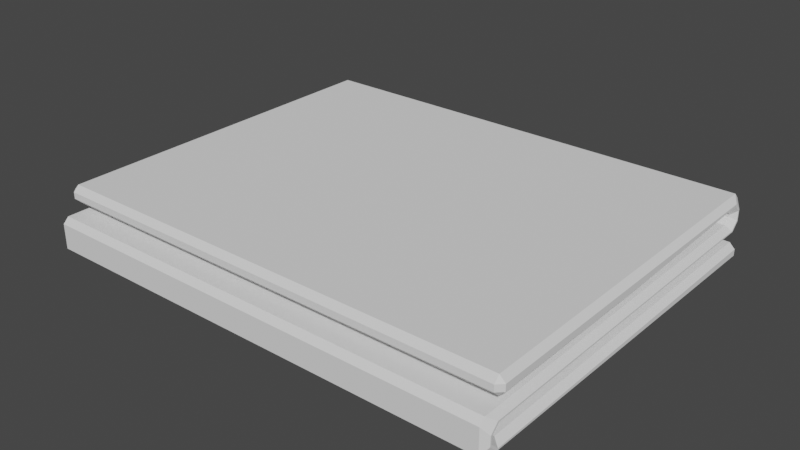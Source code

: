 # Source: folded_pants.blend  (saved by Blender 2.80.75; exported with 4.5.12 LTS)
import bpy
from mathutils import Matrix  # noqa: F401  (used for matrix-valued properties, if any)

bpy.ops.wm.read_factory_settings(use_empty=True)
scene = bpy.context.scene
scene.name = 'Scene'

# ---- collections
col_collection = bpy.data.collections.new('Collection'); scene.collection.children.link(col_collection)

# ---- world
world_world = bpy.data.worlds.new('World'); scene.world = world_world
world_world.use_nodes = True; world_world.node_tree.nodes.clear()
_N = world_world.node_tree.nodes; _L = world_world.node_tree.links
n0 = _N.new('ShaderNodeOutputWorld'); n0.name = 'World Output'; n0.location = (300, 300)
n1 = _N.new('ShaderNodeBackground'); n1.name = 'Background'; n1.location = (10, 300)
n1.inputs[0].default_value = (0.05088, 0.05088, 0.05088, 1.0)
_L.new(n1.outputs[0], n0.inputs[0])
n0.is_active_output = True
world_world.color = (0.05088, 0.05088, 0.05088)
world_world.use_sun_shadow = False
world_world.sun_shadow_jitter_overblur = 0.0

# ---- meshes
me_plane = bpy.data.meshes.new('Plane')
me_plane.from_pydata([(-0.5501, -0.4325, 0.0), (0.5501, -0.4325, 0.0), (-0.5501, 0.431, 0.0), (0.5501, 0.431, 0.0), (-0.5501, 0.431, -0.08986), (0.5501, 0.431, -0.08986), (-0.5501, -0.4384, -0.08986), (0.5501, -0.4384, -0.08986), (-0.5501, -0.4384, -0.1158), (0.5501, -0.4384, -0.1158), (-0.5501, 0.4394, -0.1158), (0.5501, 0.4394, -0.1158), (0.5501, -0.0007524, 0.0), (0.2784, -0.0007524, 0.0), (-0.5501, -0.0007524, 0.0)], [], [(14, 13, 12, 3, 2), (2, 3, 5, 4), (4, 5, 7, 6), (6, 7, 9, 8), (8, 9, 11, 10), (0, 1, 12, 13, 14)])
_uv = me_plane.uv_layers.new(name='UVMap')
_uv.uv.foreach_set('vector', [0.0, 0.5, 0.753, 0.5412, 1.0, 0.8106, 1.0, 1.0, 0.0, 1.0, 0.0, 1.0, 1.0, 1.0, 1.0, 1.0, 0.0, 1.0, 0.0, 1.0, 1.0, 1.0, 1.0, 1.0, 0.0, 1.0, 0.0, 1.0, 1.0, 1.0, 1.0, 1.0, 0.0, 1.0, 0.0, 1.0, 1.0, 1.0, 1.0, 1.0, 0.0, 1.0, 0.0, 0.0, 1.0, 0.0, 1.0, 0.2336, 0.753, 0.5412, 0.0, 0.5])
me_plane.use_remesh_preserve_volume = False
me_plane.use_remesh_preserve_attributes = False
me_plane.use_mirror_vertex_groups = False
me_plane.update()

# ---- objects
ob_folded_clothes = bpy.data.objects.new('folded clothes', me_plane)

# ---- transforms, parenting, visibility, modifiers, constraints
ob_folded_clothes.location = (0.0, 0.0, 0.0)
ob_folded_clothes.lineart.crease_threshold = 0.0
_m = ob_folded_clothes.modifiers.new('Solidify', 'SOLIDIFY')
_m.thickness = 0.041
_m.nonmanifold_thickness_mode = 'FIXED'
_m.nonmanifold_merge_threshold = 0.0003
_m = ob_folded_clothes.modifiers.new('Bevel', 'BEVEL')
_m.limit_method = 'NONE'

# ---- collection membership
col_collection.objects.link(ob_folded_clothes)

# ---- scene / render settings (as saved in the file)
scene.frame_start = 1; scene.frame_end = 250; scene.frame_set(1)
scene.render.engine = 'BLENDER_EEVEE_NEXT'
scene.cycles.use_denoising = False
scene.cycles.samples = 128
scene.cycles.sampling_pattern = 'TABULATED_SOBOL'
scene.cycles.use_adaptive_sampling = False
scene.cycles.use_light_tree = False
scene.view_settings.view_transform = 'Filmic'
bpy.context.view_layer.update()

# ---- added for rendering (the .blend has no active camera and no usable light): camera, sun
cam_auto = bpy.data.cameras.new('AutoCamera')
cam_auto.lens = 50.0
cam_auto.sensor_width = 36.0
cam_auto.clip_end = 1000.0
ob_auto_camera = bpy.data.objects.new('AutoCamera', cam_auto)
scene.collection.objects.link(ob_auto_camera)
ob_auto_camera.location = (1.32707, -1.60649, 0.983362)
ob_auto_camera.rotation_euler = (1.09748, -7.21219e-08, 0.694738)
scene.camera = ob_auto_camera
light_auto_sun = bpy.data.lights.new('AutoSun', 'SUN')
light_auto_sun.energy = 3.0
light_auto_sun.angle = 0.0523599
ob_auto_sun = bpy.data.objects.new('AutoSun', light_auto_sun)
scene.collection.objects.link(ob_auto_sun)
ob_auto_sun.rotation_euler = (0.872665, 0.174533, 0.523599)
bpy.context.view_layer.update()
